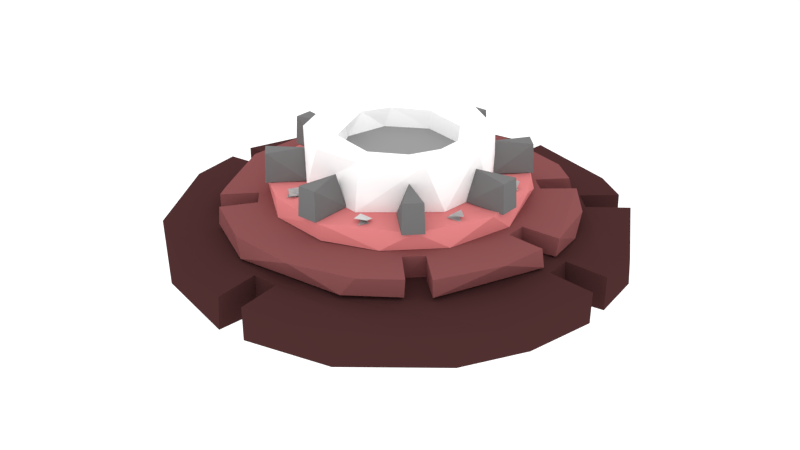# Source: enemy1.blend  (saved by Blender 2.80.75; exported with 4.5.12 LTS)
import bpy
from mathutils import Matrix  # noqa: F401  (used for matrix-valued properties, if any)

bpy.ops.wm.read_factory_settings(use_empty=True)
scene = bpy.context.scene
scene.name = 'Scene'

# ---- collections
col_collection_1_001 = bpy.data.collections.new('Collection 1.001'); scene.collection.children.link(col_collection_1_001)

# ---- images (referenced by path relative to the original .blend; pixels are not part of the script)
import os
ASSET_DIR = os.environ.get("B2B_ASSET_DIR", "")  # directory of the original .blend (textures are referenced by path, not embedded)
HERE = os.path.dirname(os.path.abspath(__file__))  # packed textures are extracted next to this script under _unpacked/

def load_image(name, relpath, width, height, colorspace="sRGB"):
    """Load a texture the original file referenced (path relative to the .blend, or extracted next to this script)."""
    p = next((c for c in (os.path.join(HERE, relpath), os.path.join(ASSET_DIR, relpath)) if relpath and os.path.exists(c)), "")
    if p:
        img = bpy.data.images.load(p, check_existing=True)
        img.name = name
    else:  # same state as the original file: an image datablock whose file is absent (Cycles renders it pink)
        img = bpy.data.images.new(name, width, height)
        img.source = "FILE"
        img.filepath = "//" + (relpath or name)
    img.colorspace_settings.name = colorspace
    return img
img_untitled = load_image('Untitled', 'enamy1.png', 1024, 1024, 'sRGB')

# ---- materials (node trees are filled in below, after node groups)
mat_basebase = bpy.data.materials.new('BaseBase')
mat_basebase.alpha_threshold = 0.0
mat_basebase.roughness = 0.5
mat_base = bpy.data.materials.new('Base')
mat_base.alpha_threshold = 0.0
mat_base.roughness = 0.5
mat_material_005 = bpy.data.materials.new('Material.005')
mat_material_005.alpha_threshold = 0.0
mat_material_005.roughness = 0.5
mat_core_001 = bpy.data.materials.new('Core.001')
mat_core_001.alpha_threshold = 0.0
mat_core_001.roughness = 0.5
mat_material_004 = bpy.data.materials.new('Material.004')
mat_material_004.alpha_threshold = 0.0
mat_material_004.roughness = 0.5
mat_bolt_001 = bpy.data.materials.new('Bolt.001')
mat_bolt_001.alpha_threshold = 0.0
mat_bolt_001.roughness = 0.5
mat_material_006 = bpy.data.materials.new('Material.006')
mat_material_006.alpha_threshold = 0.0
mat_material_006.roughness = 0.5

# ---- material node trees
mat_basebase.use_nodes = True; mat_basebase.node_tree.nodes.clear()
_N = mat_basebase.node_tree.nodes; _L = mat_basebase.node_tree.links
n0 = _N.new('ShaderNodeOutputMaterial'); n0.name = 'Material Output'; n0.location = (300, 300)
n1 = _N.new('ShaderNodeBsdfDiffuse'); n1.name = 'Diffuse BSDF'; n1.location = (10, 300)
n1.inputs[0].default_value = (0.06487, 0.02332, 0.0237, 1.0)
n2 = _N.new('ShaderNodeTexImage'); n2.name = 'Image Texture'; n2.location = (647, 279)
n2.image = img_untitled
_L.new(n1.outputs[0], n0.inputs[0])
n0.is_active_output = True
mat_base.use_nodes = True; mat_base.node_tree.nodes.clear()
_N = mat_base.node_tree.nodes; _L = mat_base.node_tree.links
n0 = _N.new('ShaderNodeOutputMaterial'); n0.name = 'Material Output'; n0.location = (300, 300)
n1 = _N.new('ShaderNodeBsdfDiffuse'); n1.name = 'Diffuse BSDF'; n1.location = (10, 300)
n1.inputs[0].default_value = (0.2282, 0.07403, 0.07539, 1.0)
n2 = _N.new('ShaderNodeTexImage'); n2.name = 'Image Texture'; n2.location = (647, 279)
n2.image = img_untitled
_L.new(n1.outputs[0], n0.inputs[0])
n0.is_active_output = True
mat_material_005.use_nodes = True; mat_material_005.node_tree.nodes.clear()
_N = mat_material_005.node_tree.nodes; _L = mat_material_005.node_tree.links
n0 = _N.new('ShaderNodeOutputMaterial'); n0.name = 'Material Output'; n0.location = (300, 300)
n1 = _N.new('ShaderNodeBsdfDiffuse'); n1.name = 'Diffuse BSDF'; n1.location = (10, 300)
n1.inputs[0].default_value = (1.0, 1.0, 1.0, 1.0)
n2 = _N.new('ShaderNodeTexImage'); n2.name = 'Image Texture'; n2.location = (647, 279)
n2.image = img_untitled
_L.new(n1.outputs[0], n0.inputs[0])
n0.is_active_output = True
mat_core_001.use_nodes = True; mat_core_001.node_tree.nodes.clear()
_N = mat_core_001.node_tree.nodes; _L = mat_core_001.node_tree.links
n0 = _N.new('ShaderNodeOutputMaterial'); n0.name = 'Material Output'; n0.location = (300, 300)
n1 = _N.new('ShaderNodeBsdfDiffuse'); n1.name = 'Diffuse BSDF'; n1.location = (-29, 297)
n1.inputs[0].default_value = (0.2872, 0.2872, 0.2872, 1.0)
n2 = _N.new('ShaderNodeTexImage'); n2.name = 'Image Texture'; n2.location = (647, 279)
n2.image = img_untitled
_L.new(n1.outputs[0], n0.inputs[0])
n0.is_active_output = True
mat_material_004.use_nodes = True; mat_material_004.node_tree.nodes.clear()
_N = mat_material_004.node_tree.nodes; _L = mat_material_004.node_tree.links
n0 = _N.new('ShaderNodeOutputMaterial'); n0.name = 'Material Output'; n0.location = (300, 300)
n1 = _N.new('ShaderNodeBsdfDiffuse'); n1.name = 'Diffuse BSDF'; n1.location = (10, 300)
n1.inputs[0].default_value = (0.7107, 0.2174, 0.2217, 1.0)
n2 = _N.new('ShaderNodeTexImage'); n2.name = 'Image Texture'; n2.location = (647, 279)
n2.image = img_untitled
_L.new(n1.outputs[0], n0.inputs[0])
n0.is_active_output = True
mat_bolt_001.use_nodes = True; mat_bolt_001.node_tree.nodes.clear()
_N = mat_bolt_001.node_tree.nodes; _L = mat_bolt_001.node_tree.links
n0 = _N.new('ShaderNodeOutputMaterial'); n0.name = 'Material Output'; n0.location = (300, 300)
n1 = _N.new('ShaderNodeBsdfDiffuse'); n1.name = 'Diffuse BSDF'; n1.location = (10, 300)
n1.inputs[0].default_value = (0.6504, 0.6504, 0.6504, 1.0)
n2 = _N.new('ShaderNodeTexImage'); n2.name = 'Image Texture'; n2.location = (647, 279)
n2.image = img_untitled
_L.new(n1.outputs[0], n0.inputs[0])
n0.is_active_output = True
mat_material_006.use_nodes = True; mat_material_006.node_tree.nodes.clear()
_N = mat_material_006.node_tree.nodes; _L = mat_material_006.node_tree.links
n0 = _N.new('ShaderNodeOutputMaterial'); n0.name = 'Material Output'; n0.location = (300, 300)
n1 = _N.new('ShaderNodeBsdfDiffuse'); n1.name = 'Diffuse BSDF'; n1.location = (57, 313)
n1.inputs[0].default_value = (0.1712, 0.1712, 0.1712, 1.0)
n2 = _N.new('ShaderNodeTexImage'); n2.name = 'Image Texture'; n2.location = (647, 279)
n2.image = img_untitled
_L.new(n1.outputs[0], n0.inputs[0])
n0.is_active_output = True

# ---- world
world_world = bpy.data.worlds.new('World'); scene.world = world_world
world_world.use_nodes = True; world_world.node_tree.nodes.clear()
_N = world_world.node_tree.nodes; _L = world_world.node_tree.links
n0 = _N.new('ShaderNodeOutputWorld'); n0.name = 'World Output'; n0.location = (300, 300)
n1 = _N.new('ShaderNodeBackground'); n1.name = 'Background'; n1.location = (10, 300)
n1.inputs[0].default_value = (0.05088, 0.05088, 0.05088, 1.0)
n1.inputs[1].default_value = 25.0
_L.new(n1.outputs[0], n0.inputs[0])
n0.is_active_output = True
world_world.color = (0.05088, 0.05088, 0.05088)
world_world.use_sun_shadow = False
world_world.sun_shadow_jitter_overblur = 0.0
world_world.cycles.sampling_method = 'MANUAL'

# ---- meshes
me_cylinder_009 = bpy.data.meshes.new('Cylinder.009')
me_cylinder_009.from_pydata([(0.0329, 0.5008, 0.02386), (0.2429, 0.442, 0.01689), (0.3771, 0.3327, 0.02439), (0.4862, 0.1378, 0.01739), (0.5024, -0.03271, 0.02316), (0.3188, -0.3887, 0.02421), (0.4433, -0.2422, 0.01689), (0.1397, -0.4814, 0.02219), (-0.1497, -0.479, 0.02204), (-0.3578, -0.3586, 0.02288), (-0.4799, -0.1508, 0.02451), (-0.5024, 0.03271, 0.02316), (-0.3188, 0.3887, 0.02421), (-0.4433, 0.2422, 0.01689), (-0.1397, 0.4814, 0.02219), (0.03193, 0.4981, -0.05021), (0.2304, 0.4485, -0.04341), (0.3267, 0.3728, -0.04932), (0.3745, 0.331, -0.05087), (0.4859, 0.1444, -0.04256), (0.5007, -0.03134, -0.04625), (0.4661, -0.1823, -0.04825), (0.3932, -0.312, -0.04905), (0.2201, -0.4556, -0.04716), (0.03161, -0.4947, -0.04884), (-0.03191, -0.4988, -0.0498), (-0.2304, -0.4485, -0.04341), (-0.3884, -0.3215, -0.04863), (-0.4783, -0.1539, -0.04765), (-0.4661, 0.1823, -0.04825), (-0.3932, 0.312, -0.04905), (-0.22, 0.4558, -0.0471), (-0.03219, 0.4944, -0.04921), (0.4033, -0.02929, 0.02884), (0.4026, -0.02967, -0.05535), (0.4026, 0.02922, 0.02882), (0.4035, 0.02953, -0.05533), (0.4947, 0.03209, 0.02486), (0.4948, 0.03146, -0.04927), (0.02924, 0.4015, 0.0288), (0.02976, 0.4022, -0.05535), (-0.02934, 0.4021, 0.02883), (-0.02976, 0.4014, -0.05535), (-0.03072, 0.4938, 0.02239), (-0.4033, 0.02926, 0.02883), (-0.4025, 0.02973, -0.05536), (-0.5007, 0.03134, -0.04625), (-0.4025, -0.02926, 0.02883), (-0.4033, -0.02976, -0.05537), (-0.4943, -0.0322, 0.02502), (-0.4962, -0.0297, -0.04755), (-0.03061, -0.4946, 0.02228), (-0.02935, -0.4014, 0.02883), (-0.0297, -0.4022, -0.05534), (0.02925, -0.4023, 0.02881), (0.0299, -0.4012, -0.05538), (0.03069, -0.4938, 0.0224), (0.3045, 0.2643, 0.02882), (0.3053, 0.2645, -0.05535), (0.2637, 0.306, 0.02877), (0.2628, 0.3058, -0.05532), (0.3253, 0.3725, 0.0249), (0.01343, 0.2783, -0.1236), (0.03719, 0.2769, -0.05333), (0.1708, 0.2151, -0.1236), (0.1782, 0.2089, -0.05334), (0.2534, 0.1121, -0.1236), (0.2587, 0.0994, -0.05334), (0.2732, -0.04717, -0.1236), (0.2705, -0.06066, -0.05334), (0.2009, -0.1905, -0.1236), (0.02499, -0.2792, -0.1235), (0.1711, -0.2216, -0.05313), (-0.006896, -0.2763, -0.05334), (-0.1726, -0.2171, -0.1235), (-0.1339, -0.2396, -0.05334), (-0.2772, -0.03837, -0.1236), (-0.2516, -0.1229, -0.05333), (-0.2733, 0.03167, -0.05334), (-0.2343, 0.1478, -0.1236), (-0.2266, 0.1592, -0.05334), (-0.1339, 0.2396, -0.1236), (-0.1254, 0.2441, -0.05334), (-0.0307, 0.1782, -0.1819), (0.09635, 0.1461, -0.1781), (0.1707, 0.04819, -0.1797), (0.1632, -0.06933, -0.1814), (0.09217, -0.1502, -0.1802), (-0.02184, -0.1789, -0.1855), (-0.1132, -0.1348, -0.1822), (-0.176, -0.0376, -0.1806), (-0.1427, 0.1042, -0.1766), (0.07314, 0.1847, -0.2422), (0.1641, 0.1184, -0.2436), (0.1997, 0.02604, -0.241), (0.1614, -0.121, -0.2443), (0.08095, -0.1811, -0.2425), (0.06874, -0.2305, -0.1977), (-0.1094, -0.2173, -0.1935), (-0.07683, -0.1868, -0.2431), (-0.1904, -0.06452, -0.2408), (-0.2197, -0.09726, -0.1963), (-0.2361, 0.04892, -0.1949), (-0.1855, 0.07281, -0.2422), (-0.1446, 0.1412, -0.2442), (-0.045, 0.1925, -0.2417), (0.2332, 0.1502, -0.1256), (0.2785, 0.03034, -0.1282), (0.2666, -0.08035, -0.13), (0.1935, -0.1983, -0.1254), (0.04334, -0.2734, -0.1256), (-0.1108, -0.2529, -0.1255), (0.1295, 0.2416, -0.1255), (-0.02964, 0.2778, -0.1257), (-0.2114, 0.1825, -0.1257), (-0.2775, 0.006022, -0.1254), (-0.2338, -0.1476, -0.1255), (0.09924, -0.08789, -0.1255), (-0.02283, -0.1296, -0.1254), (-0.1294, 0.03057, -0.1248), (-0.1083, -0.07231, -0.1261), (0.1251, 0.03531, -0.1254), (0.07152, 0.1068, -0.1255), (-0.02638, 0.1285, -0.1254), (0.006014, 0.3886, 0.07227), (0.1863, 0.3376, 0.07095), (0.2873, 0.2495, 0.07364), (0.3457, 0.1797, 0.06345), (0.3652, -0.1277, 0.07279), (0.1772, -0.3426, 0.07081), (0.04192, -0.3827, 0.0717), (-0.1161, -0.3673, 0.07089), (-0.2406, -0.2992, 0.07043), (-0.3752, -0.06877, 0.0758), (-0.3451, -0.1889, 0.04486), (-0.3784, 0.0967, 0.0688), (-0.3003, 0.2399, 0.06995), (-0.173, 0.346, 0.07244), (0.1107, 0.3711, 0.03335), (0.2907, 0.2516, 0.03379), (0.3695, 0.1169, 0.03323), (0.388, -0.02719, 0.03403), (-0.09145, -0.3805, 0.03385), (-0.2385, -0.3046, 0.03394), (-0.3834, -0.05457, 0.03182), (-0.3718, 0.112, 0.03398), (-0.1887, 0.3383, 0.03411), (-0.04471, 0.3843, 0.03322), (0.1545, -0.3591, 0.03431), (0.381, -0.02574, 0.07243), (0.3011, -0.02317, 0.07508), (0.3002, -0.02277, 0.02862), (0.3855, 0.02674, 0.07473), (0.3815, 0.02495, 0.03387), (0.3003, 0.02314, 0.07507), (0.3012, 0.02265, 0.02865), (0.2293, 0.1961, 0.07506), (0.2285, 0.1957, 0.02864), (0.2487, 0.2817, 0.07497), (0.2544, 0.2918, 0.03456), (0.1958, 0.2281, 0.07509), (0.1968, 0.2284, 0.02864), (0.2498, -0.2868, 0.03258), (0.2517, -0.286, 0.07061), (0.1957, -0.228, 0.0751), (0.1967, -0.2284, 0.02862), (0.2909, -0.2538, 0.0697), (0.2928, -0.2548, 0.03303), (0.2293, -0.1961, 0.07506), (0.2285, -0.1957, 0.02864), (-0.2794, -0.2614, 0.07337), (-0.273, -0.2661, 0.03382), (-0.2196, -0.2046, 0.07513), (-0.2154, -0.2107, 0.02859), (-0.187, -0.2387, 0.07508), (-0.1821, -0.2426, 0.02862), (-0.2621, 0.2786, 0.07337), (-0.2669, 0.2723, 0.03382), (-0.2052, 0.219, 0.07513), (-0.2113, 0.2148, 0.02859), (-0.2394, 0.1864, 0.07508), (-0.2433, 0.1816, 0.02862), (-0.3044, 0.237, 0.03397), (0.143, 0.1464, 0.1135), (0.1991, 0.04255, 0.1135), (0.1881, -0.0858, 0.1135), (0.05277, -0.2006, 0.1135), (-0.1025, -0.1765, 0.1135), (-0.1916, -0.07678, 0.1135), (-0.1855, 0.09774, 0.1136), (-0.01567, 0.2073, 0.1135), (-0.02117, 0.1261, 0.1701), (0.07601, 0.1038, 0.1701), (0.1285, 0.02072, 0.1701), (0.1059, -0.07446, 0.1701), (0.02117, -0.1261, 0.1701), (-0.07601, -0.1038, 0.1701), (-0.1285, -0.02072, 0.1701), (-0.1059, 0.07445, 0.1701), (0.07952, 0.1041, 0.2096), (0.0465, 0.1982, 0.2187), (0.1255, 0.03819, 0.21), (0.1581, 0.1207, 0.2216), (0.1296, -0.02627, 0.213), (0.09804, -0.08856, 0.2129), (0.2015, 0.004936, 0.2196), (0.1641, -0.121, 0.2186), (0.02236, -0.1285, 0.2118), (0.05696, -0.1923, 0.2193), (-0.08156, -0.1046, 0.2123), (-0.1577, -0.126, 0.2196), (-0.1255, -0.03819, 0.21), (-0.1297, 0.02627, 0.2132), (-0.09797, 0.0884, 0.2126), (-0.02211, 0.1288, 0.2122), (-0.0756, 0.1859, 0.2196), (-0.0543, -0.1944, 0.2183), (-0.2013, -0.01967, 0.2177), (-0.1698, 0.1109, 0.2193), (-0.1043, -0.2619, 0.07565), (-0.2328, -0.1625, 0.07536), (-0.281, -0.01768, 0.07565), (-0.2489, 0.141, 0.0759), (-0.1029, 0.2648, 0.07567), (0.05103, 0.2771, 0.07565), (0.22, 0.1858, 0.07583), (0.2826, 0.004164, 0.07565), (0.2456, -0.1418, 0.07565), (0.1481, -0.2388, 0.07565), (0.03185, -0.28, 0.07565), (-0.1186, -0.2514, 0.1131), (-0.2081, -0.1908, 0.1115), (-0.2727, -0.06223, 0.1114), (-0.2746, 0.04999, 0.1131), (-0.2302, 0.1612, 0.11), (-0.1264, 0.2502, 0.1138), (0.07498, 0.2738, 0.1101), (0.2083, 0.1864, 0.1123), (0.2627, 0.09648, 0.1121), (0.2769, -0.04611, 0.1161), (0.2005, -0.1945, 0.1138), (0.03373, -0.2809, 0.1123), (-0.2042, 0.1044, 0.1144), (-0.2367, 0.07336, 0.1144), (-0.2379, 0.1048, 0.1138), (-0.07193, 0.212, 0.1146), (-0.1072, 0.2085, 0.1147), (-0.09464, 0.2417, 0.1143), (0.1124, 0.2154, 0.114), (0.08333, 0.2035, 0.1143), (0.07736, 0.2379, 0.1142), (0.2443, 0.08933, 0.1144), (0.2266, 0.07097, 0.1138), (0.2124, 0.1092, 0.1142), (0.205, -0.1038, 0.1144), (0.2135, -0.07293, 0.1145), (0.2407, -0.1029, 0.1144), (0.07641, -0.2075, 0.1139), (0.1092, -0.2124, 0.1132), (0.09548, -0.2403, 0.1142), (-0.1122, -0.2193, 0.1132), (-0.07606, -0.2129, 0.1143), (-0.09903, -0.24, 0.1138), (-0.243, -0.08521, 0.1142), (-0.2146, -0.1138, 0.1145), (-0.2095, -0.07508, 0.1142), (-0.2249, 0.1102, 0.1244), (-0.2033, 0.0901, 0.1227), (-0.2307, 0.07684, 0.1218), (-0.1094, 0.2297, 0.125), (-0.08098, 0.236, 0.1227), (-0.07485, 0.2094, 0.1215), (-0.1028, 0.2068, 0.1185), (0.08127, 0.2356, 0.124), (0.11, 0.224, 0.1237), (0.08563, 0.205, 0.1243), (0.2403, 0.08769, 0.1154), (0.235, 0.1056, 0.1266), (0.2111, 0.07498, 0.1206), (0.2077, 0.1026, 0.1242), (0.2411, -0.09398, 0.1227), (0.2137, -0.1072, 0.1218), (0.2196, -0.07388, 0.1244), (0.08099, -0.236, 0.1227), (0.1028, -0.2068, 0.1185), (0.1094, -0.2297, 0.125), (0.07485, -0.2094, 0.1215), (-0.1104, -0.2242, 0.1242), (-0.0765, -0.2113, 0.1154), (-0.0885, -0.2413, 0.1206), (-0.09155, -0.2018, 0.1268), (-0.2349, -0.1078, 0.1222), (-0.2373, -0.08068, 0.1185), (-0.2108, -0.07438, 0.1228), (-0.207, -0.1033, 0.1203), (-0.1203, -0.1554, 0.1151), (-0.1554, -0.1203, 0.1151), (-0.1843, -0.217, 0.1131), (-0.2171, -0.1846, 0.1131), (-0.1402, -0.1401, 0.1807), (-0.1844, -0.2137, 0.1781), (-0.2136, -0.184, 0.1781), (-0.1952, -0.02482, 0.1151), (-0.1952, 0.02482, 0.1151), (-0.2842, -0.02313, 0.1131), (-0.2845, 0.02296, 0.1131), (-0.1985, 6.073e-05, 0.1807), (-0.2819, -0.02074, 0.1781), (-0.2816, 0.02089, 0.1781), (-0.1558, 0.1203, 0.1151), (-0.1207, 0.1554, 0.1151), (-0.2176, 0.1843, 0.1131), (-0.1852, 0.2171, 0.1131), (-0.1405, 0.1402, 0.1807), (-0.2143, 0.1844, 0.1781), (-0.1846, 0.2136, 0.1781), (-0.02514, 0.195, 0.1151), (0.02457, 0.1949, 0.1151), (-0.02357, 0.2838, 0.1131), (0.02257, 0.284, 0.1131), (-0.0002361, 0.1982, 0.1807), (-0.02116, 0.2816, 0.1781), (0.0205, 0.2812, 0.1781), (0.1203, 0.1554, 0.1151), (0.1554, 0.1203, 0.1151), (0.1843, 0.217, 0.1131), (0.2171, 0.1846, 0.1131), (0.1402, 0.1401, 0.1807), (0.1844, 0.2137, 0.1781), (0.2136, 0.184, 0.1781), (0.1952, 0.02482, 0.1151), (0.1952, -0.02481, 0.1151), (0.2842, 0.02313, 0.1131), (0.2845, -0.02295, 0.1131), (0.1985, -5.989e-05, 0.1807), (0.2819, 0.02074, 0.1781), (0.2816, -0.02089, 0.1781), (0.1558, -0.1203, 0.1151), (0.1207, -0.1554, 0.1151), (0.2176, -0.1843, 0.1131), (0.1852, -0.2171, 0.1131), (0.1405, -0.1402, 0.1807), (0.2143, -0.1844, 0.1781), (0.1846, -0.2136, 0.1781), (0.02514, -0.195, 0.1151), (-0.02457, -0.1949, 0.1151), (0.02357, -0.2838, 0.1131), (-0.02257, -0.284, 0.1131), (0.0002369, -0.1982, 0.1807), (0.02116, -0.2816, 0.1781), (-0.0205, -0.2812, 0.1781)], [], [(6, 22, 21), (13, 30, 29), (241, 230, 219, 229), (27, 28, 50, 48, 45, 46, 29, 30, 31, 32, 42, 40, 15, 16, 17, 60, 58, 18, 19, 38, 36, 34, 20, 21, 22, 23, 24, 55, 53, 25, 26), (92, 83, 105), (95, 86, 94), (96, 87, 95), (99, 88, 96), (36, 35, 33, 34), (83, 91, 104, 105), (208, 216, 187, 186), (103, 90, 100), (104, 91, 103), (133, 135, 144, 134), (235, 236, 224, 223), (97, 99, 96), (110, 111, 98, 99, 97), (127, 140, 139), (135, 145, 144), (125, 159, 138), (127, 126, 152), (130, 142, 148), (134, 170, 133), (202, 205, 184, 183), (201, 193, 203), (212, 198, 213), (107, 108, 95, 94), (203, 194, 204), (211, 197, 212), (200, 183, 190), (41, 43, 14, 12, 13, 11, 44, 47, 49, 10, 9, 8, 51, 52, 54, 56, 7, 5, 6, 4, 33, 35, 37, 3, 2, 57, 59, 61, 1, 0, 39), (206, 208, 186, 185), (210, 188, 187), (101, 100, 99, 98, 116), (90, 103, 91, 119), (87, 117, 86, 95), (122, 123, 83, 92, 84), (232, 221, 220), (233, 222, 221), (236, 225, 224), (238, 226, 225), (239, 227, 226), (241, 229, 228), (230, 231, 220, 219), (6, 5, 22), (23, 5, 7), (8, 9, 26), (13, 12, 30), (31, 12, 14), (93, 92, 112, 106), (99, 89, 120, 118, 88), (121, 122, 84, 93, 85), (204, 194, 195, 207), (70, 72, 71), (72, 73, 71), (74, 75, 77), (76, 77, 78), (100, 101, 115, 102, 103), (92, 93, 84), (93, 94, 85), (94, 86, 85), (96, 88, 87), (120, 89, 90), (120, 90, 119), (97, 96, 95, 109, 110), (95, 108, 109), (114, 113, 105, 104), (111, 116, 98), (116, 115, 101), (112, 92, 105, 113), (115, 114, 102), (147, 124, 138), (127, 152, 140), (148, 129, 130), (130, 131, 142), (205, 206, 185, 184), (124, 125, 138), (171, 134, 144), (141, 149, 128), (125, 158, 159), (126, 127, 139), (212, 197, 198), (203, 193, 194), (200, 202, 183), (215, 200, 190), (216, 210, 187), (188, 217, 189), (210, 217, 188), (217, 218, 189), (213, 198, 191, 214), (199, 202, 214), (199, 201, 203, 204, 207, 209, 210, 216, 208, 206, 205, 202), (215, 218, 217, 210, 209, 212, 213, 214, 202, 200), (212, 209, 211), (231, 232, 220), (232, 233, 221), (233, 234, 222), (236, 237, 225), (237, 238, 225), (238, 239, 226), (239, 240, 227), (240, 241, 228), (231, 230, 241, 240, 239, 238, 237, 236, 235, 234, 233, 232), (247, 246, 245), (249, 250, 248), (254, 255, 256), (258, 259, 257), (262, 260, 261), (264, 263, 265), (274, 275, 273), (280, 282, 281), (292, 293, 294, 291), (299, 301, 300), (306, 308, 307), (313, 315, 314), (320, 322, 321), (327, 329, 328), (334, 336, 335), (341, 343, 342), (348, 350, 349), (168, 169, 167, 166), (209, 196, 197, 211), (2, 3, 19, 18), (4, 6, 21, 20), (253, 251, 252), (276, 279, 277), (10, 28, 27, 9), (23, 22, 5), (27, 26, 9), (11, 13, 29, 46), (0, 1, 16, 15), (31, 30, 12), (39, 40, 42, 41), (57, 2, 18, 58), (54, 52, 53, 55), (44, 11, 46, 45), (33, 4, 20, 34), (39, 0, 15, 40), (52, 51, 25, 53), (37, 38, 19, 3), (35, 36, 38, 37), (14, 43, 32, 31), (41, 42, 32, 43), (47, 48, 50, 49), (47, 44, 45, 48), (10, 49, 50, 28), (7, 56, 24, 23), (54, 55, 24, 56), (59, 60, 17, 61), (1, 61, 17, 16), (59, 57, 58, 60), (63, 65, 64, 62), (65, 67, 66, 64), (67, 69, 68, 66), (69, 72, 70, 68), (75, 74, 71, 73), (78, 80, 79, 76), (76, 74, 77), (80, 82, 81, 79), (78, 77, 75, 73, 72, 69, 67, 65, 63, 82, 80), (82, 63, 62, 81), (74, 76, 79, 81, 62, 64, 66, 68, 70, 71), (86, 117, 121, 85), (87, 88, 118, 117), (100, 90, 89, 99), (93, 106, 107, 94), (123, 119, 91, 83), (25, 51, 8, 26), (116, 111, 110, 109, 108, 107, 121, 117, 118, 120, 119, 115), (128, 166, 167, 141), (122, 121, 107, 106, 112, 113, 114, 115, 119, 123), (132, 143, 142, 131), (135, 136, 182, 145), (137, 124, 147, 146), (155, 154, 150, 151), (163, 162, 165, 164), (126, 139, 157, 156), (170, 171, 173, 172), (149, 141, 151, 150), (135, 133, 170, 172, 174, 132, 131, 130, 129, 163, 164, 168, 166, 128, 149, 150, 154, 152, 126, 156, 160, 158, 125, 124, 137, 176, 178, 180, 136), (154, 155, 153, 152), (153, 140, 152), (157, 139, 140, 153, 155, 151, 141, 167, 169, 165, 162, 148, 142, 143, 175, 173, 171, 144, 145, 182, 181, 179, 177, 146, 147, 138, 159, 161), (160, 161, 159, 158), (161, 160, 156, 157), (168, 164, 165, 169), (163, 129, 148, 162), (174, 175, 143, 132), (174, 172, 173, 175), (176, 177, 179, 178), (180, 181, 182, 136), (134, 171, 170), (180, 178, 179, 181), (176, 137, 146, 177), (183, 184, 185, 186, 187, 188, 189, 190), (195, 196, 209, 207), (199, 192, 193, 201), (191, 192, 199, 214), (191, 198, 197, 196, 195, 194, 193, 192), (215, 190, 189, 218), (235, 223, 222, 234), (228, 229, 219, 220, 221, 222, 223, 224, 225, 226, 227), (228, 227, 240), (269, 272, 271, 270), (242, 244, 243), (242, 243, 244), (245, 246, 247), (249, 248, 250), (253, 252, 251), (254, 256, 255), (257, 259, 258), (261, 260, 262), (264, 265, 263), (267, 266, 268), (268, 266, 267), (270, 271, 272, 269), (279, 278, 276, 277), (274, 273, 275), (285, 284, 286, 283), (278, 279, 276), (281, 282, 280), (283, 286, 284, 285), (287, 289, 288, 290), (291, 294, 293, 292), (288, 287, 290), (289, 287, 288), (301, 299, 296, 298), (295, 299, 300, 297), (300, 301, 298, 297), (295, 296, 299), (296, 295, 297, 298), (308, 306, 303, 305), (302, 306, 307, 304), (307, 308, 305, 304), (302, 303, 306), (303, 302, 304, 305), (315, 313, 310, 312), (309, 313, 314, 311), (314, 315, 312, 311), (309, 310, 313), (312, 310, 309, 311), (322, 320, 317, 319), (316, 320, 321, 318), (321, 322, 319, 318), (316, 317, 320), (319, 317, 316, 318), (329, 327, 324, 326), (323, 327, 328, 325), (328, 329, 326, 325), (323, 324, 327), (324, 323, 325, 326), (336, 334, 331, 333), (330, 334, 335, 332), (335, 336, 333, 332), (330, 331, 334), (331, 330, 332, 333), (343, 341, 338, 340), (337, 341, 342, 339), (342, 343, 340, 339), (337, 338, 341), (340, 338, 337, 339), (350, 348, 345, 347), (344, 348, 349, 346), (349, 350, 347, 346), (344, 345, 348), (347, 345, 344, 346), (104, 103, 102, 114)])
me_cylinder_009.polygons.foreach_set('material_index', [0, 0, 4, 0, 0, 0, 0, 0, 0, 0, 2, 0, 0, 1, 4, 0, 0, 1, 1, 1, 1, 1, 1, 2, 2, 2, 0, 2, 2, 2, 0, 2, 2, 0, 0, 0, 0, 4, 4, 4, 4, 4, 4, 4, 0, 0, 0, 0, 0, 0, 0, 0, 2, 0, 0, 0, 0, 0, 0, 0, 0, 0, 0, 0, 0, 0, 0, 0, 0, 0, 0, 1, 1, 1, 1, 2, 1, 1, 1, 1, 1, 2, 2, 2, 2, 2, 2, 2, 2, 2, 2, 2, 2, 2, 4, 4, 4, 4, 4, 4, 4, 4, 4, 5, 5, 5, 5, 5, 5, 5, 5, 5, 6, 6, 6, 6, 6, 6, 6, 6, 1, 2, 0, 0, 5, 5, 0, 0, 0, 0, 0, 0, 0, 0, 0, 0, 0, 0, 0, 0, 0, 0, 0, 0, 0, 0, 0, 0, 0, 0, 0, 0, 0, 0, 0, 0, 0, 0, 0, 0, 0, 0, 0, 0, 0, 0, 0, 0, 0, 1, 0, 1, 1, 1, 1, 1, 1, 1, 1, 1, 1, 1, 1, 1, 1, 1, 1, 1, 1, 1, 1, 1, 1, 1, 2, 2, 2, 2, 3, 2, 4, 4, 4, 5, 5, 5, 5, 5, 5, 5, 5, 5, 5, 5, 5, 5, 5, 5, 5, 5, 5, 5, 5, 5, 5, 5, 6, 6, 6, 6, 6, 6, 6, 6, 6, 6, 6, 6, 6, 6, 6, 6, 6, 6, 6, 6, 6, 6, 6, 6, 6, 6, 6, 6, 6, 6, 6, 6, 6, 6, 6, 6, 6, 6, 6, 6, 0])
_uv = me_cylinder_009.uv_layers.new(name='UVMap')
_uv.uv.foreach_set('vector', [0.3467, 0.5705, 0.3722, 0.5371, 0.3726, 0.5934, 0.8991, 0.786, 0.9246, 0.7525, 0.9248, 0.8092, 0.9622, 0.372, 0.9617, 0.3211, 0.9764, 0.328, 0.9765, 0.3712, 0.03363, 0.077, 0.08884, 0.02709, 0.1343, 0.00858, 0.1431, 0.0439, 0.1658, 0.03858, 0.1571, 0.001091, 0.2178, 0.0, 0.2739, 0.0154, 0.345, 0.06752, 0.3774, 0.1351, 0.3423, 0.1449, 0.3482, 0.1674, 0.3849, 0.1591, 0.3849, 0.239, 0.3652, 0.2827, 0.3337, 0.2648, 0.322, 0.2848, 0.3538, 0.3048, 0.2935, 0.3645, 0.2514, 0.3787, 0.242, 0.3442, 0.2194, 0.3495, 0.2281, 0.3868, 0.1674, 0.3879, 0.1112, 0.3725, 0.04027, 0.3204, 0.007568, 0.2526, 0.04292, 0.2432, 0.03689, 0.2207, 0.0, 0.2289, 0.0003383, 0.1489, 0.2064, 0.9203, 0.2301, 0.9477, 0.2067, 0.9556, 0.8689, 0.8731, 0.8446, 0.8567, 0.8689, 0.8203, 0.8668, 0.9115, 0.8427, 0.8988, 0.8689, 0.8731, 0.2523, 0.9098, 0.275, 0.9233, 0.2527, 0.9526, 0.4502, 0.9217, 0.4832, 0.9223, 0.4834, 0.9387, 0.4505, 0.9387, 0.6475, 0.8381, 0.649, 0.8892, 0.6223, 0.8792, 0.6238, 0.8378, 0.2973, 0.6735, 0.2976, 0.6428, 0.3386, 0.6244, 0.3388, 0.6746, 0.6232, 0.9095, 0.6481, 0.9383, 0.6246, 0.9498, 0.6223, 0.8792, 0.649, 0.8892, 0.6232, 0.9095, 0.9696, 0.4325, 0.9721, 0.3867, 0.9868, 0.4262, 0.982, 0.4735, 0.953, 0.6498, 0.9553, 0.5904, 0.9686, 0.5957, 0.968, 0.6394, 0.9415, 0.586, 0.943, 0.5271, 0.9612, 0.586, 0.3431, 0.3879, 0.3434, 0.4369, 0.3167, 0.4461, 0.2971, 0.4452, 0.3148, 0.3924, 0.4307, 0.932, 0.4187, 0.9557, 0.4191, 0.897, 0.9823, 0.9459, 0.996, 0.9399, 0.9967, 0.9915, 0.9785, 0.03276, 0.993, 0.001296, 0.993, 0.06325, 0.4989, 0.6839, 0.4666, 0.6686, 0.5607, 0.6839, 0.9765, 0.2475, 0.9919, 0.212, 0.9909, 0.2843, 0.982, 0.4735, 0.9713, 0.5117, 0.9696, 0.4325, 0.2988, 0.8852, 0.3, 0.8416, 0.3414, 0.8525, 0.3411, 0.8965, 0.4175, 0.9153, 0.4019, 0.9097, 0.4187, 0.8966, 0.5795, 0.9546, 0.5625, 0.9345, 0.5792, 0.9285, 0.8952, 0.5361, 0.8957, 0.5016, 0.9415, 0.4623, 0.9402, 0.5143, 0.01678, 0.9582, 0.0, 0.9379, 0.01678, 0.9319, 0.4005, 0.9153, 0.3849, 0.9098, 0.4019, 0.8966, 0.3, 0.9376, 0.3411, 0.8965, 0.3414, 0.9577, 0.6447, 0.3361, 0.6618, 0.3676, 0.6221, 0.3842, 0.5432, 0.3867, 0.4726, 0.3605, 0.4123, 0.3004, 0.4455, 0.2804, 0.4346, 0.2602, 0.4027, 0.2767, 0.3849, 0.2335, 0.3869, 0.1393, 0.435, 0.05857, 0.4727, 0.03055, 0.4909, 0.06216, 0.5108, 0.05067, 0.4938, 0.01912, 0.5334, 0.002521, 0.6123, 0.0, 0.6829, 0.0261, 0.7432, 0.08633, 0.71, 0.1065, 0.7209, 0.1265, 0.753, 0.1099, 0.7703, 0.1475, 0.7703, 0.2349, 0.7324, 0.2254, 0.7264, 0.2474, 0.7602, 0.2583, 0.7454, 0.2976, 0.6848, 0.3579, 0.6646, 0.3247, 0.3432, 0.9045, 0.3435, 0.8554, 0.3849, 0.8522, 0.3843, 0.9212, 0.2971, 0.5951, 0.3388, 0.5723, 0.3386, 0.6244, 0.3155, 0.5097, 0.298, 0.5104, 0.2971, 0.4452, 0.3167, 0.4461, 0.3434, 0.5, 0.6481, 0.9383, 0.6232, 0.9095, 0.649, 0.8892, 0.6699, 0.9065, 0.8427, 0.8988, 0.8217, 0.8781, 0.8446, 0.8567, 0.8689, 0.8731, 0.2522, 0.8996, 0.2523, 0.9331, 0.2301, 0.9477, 0.2064, 0.9203, 0.2315, 0.9033, 0.9625, 0.2265, 0.9765, 0.212, 0.9765, 0.2649, 0.9536, 0.7468, 0.9679, 0.7135, 0.9686, 0.7681, 0.9838, 0.5982, 0.9699, 0.6628, 0.9703, 0.5904, 0.9835, 0.6992, 0.9686, 0.7296, 0.9699, 0.6628, 0.8689, 0.9525, 0.8843, 0.917, 0.885, 0.9683, 0.8707, 0.8205, 0.885, 0.8203, 0.8844, 0.8632, 0.9617, 0.3211, 0.9623, 0.2795, 0.9765, 0.2649, 0.9764, 0.328, 0.3467, 0.5705, 0.3434, 0.4955, 0.3722, 0.5371, 0.3713, 0.4498, 0.3434, 0.4955, 0.3445, 0.4209, 0.5942, 0.9032, 0.5941, 0.812, 0.6199, 0.8723, 0.8991, 0.786, 0.8957, 0.7109, 0.9246, 0.7525, 0.9236, 0.6654, 0.8957, 0.7109, 0.8966, 0.6372, 0.6223, 0.7817, 0.6228, 0.7381, 0.6689, 0.7385, 0.6689, 0.7925, 0.2523, 0.9098, 0.2765, 0.8856, 0.2988, 0.8703, 0.2988, 0.9099, 0.275, 0.9233, 0.2523, 0.8652, 0.2522, 0.8996, 0.2315, 0.9033, 0.2058, 0.8767, 0.231, 0.8558, 0.01678, 0.9319, 0.0, 0.9379, 0.0004167, 0.9008, 0.01676, 0.9005, 0.9691, 0.467, 0.9415, 0.4502, 0.9696, 0.3945, 0.9415, 0.4502, 0.9424, 0.3867, 0.9696, 0.3945, 0.3847, 0.7797, 0.3573, 0.7967, 0.3573, 0.732, 0.3849, 0.7018, 0.3573, 0.732, 0.3575, 0.6839, 0.9225, 0.5412, 0.9389, 0.5361, 0.9389, 0.583, 0.9164, 0.589, 0.8943, 0.587, 0.2064, 0.9203, 0.2058, 0.8767, 0.2315, 0.9033, 0.2058, 0.8767, 0.207, 0.8416, 0.231, 0.8558, 0.8689, 0.8203, 0.8446, 0.8567, 0.8446, 0.8206, 0.8668, 0.9115, 0.843, 0.9369, 0.8427, 0.8988, 0.2988, 0.8703, 0.2765, 0.8856, 0.2776, 0.8416, 0.7404, 0.9467, 0.7111, 0.9467, 0.7148, 0.9146, 0.9239, 0.4061, 0.9415, 0.4236, 0.9415, 0.4623, 0.8943, 0.4484, 0.8958, 0.3867, 0.9415, 0.4623, 0.8957, 0.5016, 0.8943, 0.4484, 0.8217, 0.8889, 0.8217, 0.964, 0.7758, 0.9355, 0.7748, 0.8946, 0.3434, 0.4369, 0.3434, 0.5, 0.3167, 0.4461, 0.3434, 0.5, 0.3432, 0.554, 0.3155, 0.5097, 0.6689, 0.7385, 0.6228, 0.7381, 0.6226, 0.7028, 0.6684, 0.6839, 0.8209, 0.8203, 0.8217, 0.8889, 0.7938, 0.8437, 0.993, 0.1106, 0.9777, 0.0973, 0.993, 0.06325, 0.4307, 0.932, 0.4347, 0.9847, 0.4187, 0.9557, 0.9909, 0.2843, 0.9767, 0.2953, 0.9765, 0.2475, 0.9674, 0.8941, 0.9674, 0.9427, 0.9528, 0.9323, 0.3431, 0.9502, 0.3432, 0.9045, 0.3843, 0.9212, 0.3849, 0.9605, 0.9777, 0.0973, 0.9785, 0.03276, 0.993, 0.06325, 0.1022, 0.678, 0.06317, 0.6641, 0.02588, 0.6243, 0.4502, 0.987, 0.4353, 0.9855, 0.4347, 0.9523, 0.9785, 0.03276, 0.9773, 0.0, 0.993, 0.001296, 0.4347, 0.8966, 0.4307, 0.932, 0.4191, 0.897, 0.5795, 0.9546, 0.5629, 0.9675, 0.5625, 0.9345, 0.01678, 0.9582, 0.0001135, 0.9715, 0.0, 0.9379, 0.3, 0.9376, 0.2988, 0.8852, 0.3411, 0.8965, 0.9199, 0.2474, 0.9209, 0.212, 0.9617, 0.2257, 0.2976, 0.6428, 0.2971, 0.5951, 0.3386, 0.6244, 0.9617, 0.3543, 0.9206, 0.3401, 0.9611, 0.3019, 0.2971, 0.5951, 0.298, 0.554, 0.3388, 0.5723, 0.9206, 0.3401, 0.9197, 0.2938, 0.9611, 0.3019, 0.5792, 0.9285, 0.5625, 0.9345, 0.563, 0.897, 0.5795, 0.8966, 0.2367, 0.7378, 0.2058, 0.7433, 0.2699, 0.7138, 0.2367, 0.7378, 0.2299, 0.7685, 0.2379, 0.7924, 0.2586, 0.8102, 0.292, 0.8135, 0.3261, 0.7895, 0.3569, 0.7859, 0.3295, 0.8259, 0.2889, 0.8416, 0.2395, 0.8317, 0.2072, 0.7916, 0.2058, 0.7433, 0.2809, 0.6852, 0.3261, 0.6984, 0.3569, 0.741, 0.3569, 0.7859, 0.3261, 0.7895, 0.3241, 0.735, 0.3034, 0.7172, 0.2699, 0.7138, 0.2058, 0.7433, 0.2348, 0.6988, 0.3799, 0.3879, 0.3799, 0.4424, 0.3728, 0.4122, 0.9623, 0.2795, 0.9625, 0.2265, 0.9765, 0.2649, 0.9549, 0.7789, 0.9536, 0.7468, 0.9686, 0.7681, 0.9536, 0.7468, 0.9545, 0.7028, 0.9679, 0.7135, 0.9838, 0.5982, 0.9841, 0.6594, 0.9699, 0.6628, 0.9841, 0.6594, 0.9835, 0.6992, 0.9699, 0.6628, 0.9835, 0.6992, 0.9841, 0.7418, 0.9686, 0.7296, 0.8689, 0.9525, 0.8694, 0.8899, 0.8843, 0.917, 0.8694, 0.8899, 0.8707, 0.8205, 0.8844, 0.8632, 0.8209, 0.6052, 0.858, 0.6253, 0.8957, 0.6729, 0.8957, 0.7463, 0.8579, 0.7995, 0.8058, 0.8203, 0.7647, 0.8175, 0.7103, 0.787, 0.6822, 0.7129, 0.6945, 0.6609, 0.7251, 0.6254, 0.7645, 0.6059, 0.3846, 0.4716, 0.3728, 0.4643, 0.3846, 0.457, 0.3848, 0.4716, 0.3848, 0.4853, 0.3728, 0.4743, 0.6815, 0.8048, 0.6689, 0.8048, 0.6774, 0.7914, 0.3848, 0.5145, 0.3732, 0.5108, 0.3848, 0.5015, 0.8518, 0.3821, 0.8426, 0.3792, 0.8518, 0.3682, 0.6814, 0.7762, 0.6689, 0.7665, 0.6814, 0.7609, 0.8518, 0.376, 0.8623, 0.37, 0.8623, 0.3821, 0.384, 0.639, 0.3732, 0.6348, 0.384, 0.6271, 0.3737, 0.6046, 0.3843, 0.6034, 0.3843, 0.6148, 0.3732, 0.6152, 0.9999, 0.624, 0.9841, 0.5945, 0.9999, 0.5904, 0.9999, 0.6911, 0.9841, 0.6615, 0.9999, 0.6575, 0.9999, 0.7247, 0.9841, 0.6952, 0.9999, 0.6911, 0.5716, 0.9675, 0.5795, 1.0, 0.5632, 1.0, 1.0, 0.624, 1.0, 0.6575, 0.9841, 0.6536, 0.7832, 0.964, 0.7911, 0.9966, 0.7748, 0.9966, 0.9965, 0.5271, 0.9965, 0.5605, 0.9806, 0.5568, 0.8069, 0.9976, 0.7911, 0.9681, 0.8069, 0.964, 0.4888, 0.9554, 0.5069, 0.9541, 0.5069, 0.9883, 0.4925, 0.9882, 0.4015, 0.9457, 0.385, 0.9471, 0.3849, 0.9098, 0.4005, 0.9153, 0.9528, 0.8938, 0.9559, 0.8102, 0.9793, 0.8121, 0.9823, 0.8941, 0.3456, 0.6457, 0.3467, 0.5705, 0.3726, 0.5934, 0.3728, 0.6455, 0.3802, 0.5145, 0.3832, 0.5289, 0.3732, 0.5289, 0.3807, 0.5798, 0.3732, 0.5917, 0.3734, 0.581, 0.5939, 0.7213, 0.6221, 0.7226, 0.6221, 0.7934, 0.5941, 0.812, 0.3713, 0.4498, 0.3722, 0.5371, 0.3434, 0.4955, 0.6221, 0.7934, 0.6199, 0.8723, 0.5941, 0.812, 0.8977, 0.8624, 0.8991, 0.786, 0.9248, 0.8092, 0.9249, 0.8622, 0.9248, 0.8624, 0.922, 0.9375, 0.8984, 0.932, 0.8958, 0.8627, 0.9236, 0.6654, 0.9246, 0.7525, 0.8957, 0.7109, 0.9773, 0.2096, 0.9774, 0.1767, 0.994, 0.1765, 0.994, 0.2094, 0.5069, 0.9354, 0.509, 0.8966, 0.5385, 0.898, 0.5399, 0.9354, 0.994, 0.1765, 0.9773, 0.1765, 0.9775, 0.1436, 0.994, 0.1436, 0.1795, 0.9334, 0.1506, 0.9314, 0.1514, 0.9043, 0.1795, 0.9005, 0.7111, 0.9475, 0.6822, 0.9457, 0.683, 0.9185, 0.7111, 0.9146, 0.04669, 0.9334, 0.01678, 0.9316, 0.01812, 0.9027, 0.04669, 0.9005, 0.7684, 0.9474, 0.7417, 0.9453, 0.7404, 0.9171, 0.7684, 0.9146, 0.9533, 0.7792, 0.9823, 0.7789, 0.9793, 0.8121, 0.9559, 0.8102, 0.4832, 0.9223, 0.4502, 0.9217, 0.4535, 0.8966, 0.4825, 0.8967, 0.8966, 0.6372, 0.8968, 0.6052, 0.9249, 0.6052, 0.9236, 0.6654, 0.6196, 0.9418, 0.6196, 0.9747, 0.5939, 0.9727, 0.5939, 0.9448, 0.4765, 0.9387, 0.4765, 0.9717, 0.4502, 0.969, 0.4514, 0.9406, 0.978, 0.1107, 0.9948, 0.1106, 0.9948, 0.1435, 0.9773, 0.1436, 0.5939, 0.7213, 0.5939, 0.6851, 0.6223, 0.6839, 0.6221, 0.7226, 0.3445, 0.4209, 0.3449, 0.3881, 0.3728, 0.3879, 0.3713, 0.4498, 0.09957, 0.9382, 0.09957, 0.9711, 0.07276, 0.9686, 0.07319, 0.9407, 0.3763, 0.6819, 0.3434, 0.6819, 0.3461, 0.6457, 0.3751, 0.6465, 0.922, 0.9375, 0.9248, 0.9795, 0.8957, 0.9796, 0.8984, 0.932, 0.1016, 0.9382, 0.1244, 0.9382, 0.1246, 0.9711, 0.1014, 0.9711, 0.9252, 0.9361, 0.9249, 0.878, 0.9524, 0.8817, 0.9528, 0.9432, 0.9249, 0.878, 0.9249, 0.8257, 0.9524, 0.8306, 0.9524, 0.8817, 0.9249, 0.8257, 0.9254, 0.7789, 0.9528, 0.7818, 0.9524, 0.8306, 0.942, 0.5225, 0.9415, 0.4502, 0.9691, 0.467, 0.9696, 0.5271, 0.3573, 0.7967, 0.3847, 0.7797, 0.3849, 0.8522, 0.3574, 0.8424, 0.9252, 0.7575, 0.9249, 0.7082, 0.9524, 0.7135, 0.953, 0.7789, 0.3849, 0.7018, 0.3847, 0.7797, 0.3573, 0.732, 0.9249, 0.7082, 0.925, 0.6571, 0.9525, 0.6606, 0.9524, 0.7135, 0.5237, 0.893, 0.4627, 0.8966, 0.4088, 0.8605, 0.3849, 0.8147, 0.3921, 0.7423, 0.4463, 0.6918, 0.5086, 0.6839, 0.5569, 0.7063, 0.5939, 0.7551, 0.5939, 0.8199, 0.5691, 0.8652, 0.925, 0.6571, 0.9256, 0.6052, 0.953, 0.6109, 0.9525, 0.6606, 0.9773, 0.1463, 0.9228, 0.2062, 0.8482, 0.212, 0.8021, 0.1854, 0.7703, 0.135, 0.7755, 0.0689, 0.8042, 0.02602, 0.8614, 0.0, 0.9235, 0.01017, 0.9773, 0.06534, 0.4834, 0.9086, 0.5069, 0.8966, 0.5069, 0.9458, 0.49, 0.9541, 0.5399, 0.9423, 0.5437, 0.8966, 0.5625, 0.9022, 0.5625, 0.9526, 0.2539, 0.8446, 0.2776, 0.8416, 0.2765, 0.8856, 0.2523, 0.9098, 0.6223, 0.7817, 0.6689, 0.7925, 0.6677, 0.8378, 0.6232, 0.8168, 0.6699, 0.851, 0.6699, 0.9065, 0.649, 0.8892, 0.6475, 0.8381, 0.6223, 0.9418, 0.5941, 0.941, 0.5942, 0.9032, 0.6199, 0.8723, 0.1132, 0.6852, 0.1717, 0.7098, 0.2058, 0.7601, 0.2058, 0.8257, 0.1774, 0.8719, 0.1407, 0.8954, 0.112, 0.8426, 0.1506, 0.812, 0.1439, 0.7621, 0.1088, 0.7422, 0.06911, 0.7529, 0.05177, 0.6968, 0.4347, 0.9523, 0.4359, 0.8966, 0.4502, 0.8969, 0.4502, 0.987, 0.07761, 0.8364, 0.112, 0.8426, 0.1407, 0.8954, 0.09073, 0.9005, 0.04057, 0.8803, 0.0, 0.831, 0.001545, 0.7507, 0.05177, 0.6968, 0.06911, 0.7529, 0.05285, 0.806, 0.9674, 0.9962, 0.9531, 0.9942, 0.9528, 0.9323, 0.9674, 0.9427, 0.9823, 0.9459, 0.9827, 0.8838, 0.9967, 0.886, 0.996, 0.9399, 0.9824, 0.838, 0.9826, 0.7789, 0.9978, 0.7933, 0.9975, 0.8442, 0.8504, 0.9608, 0.8685, 0.9609, 0.8689, 0.9738, 0.8507, 0.974, 0.3637, 0.9605, 0.3786, 0.9611, 0.3795, 0.9919, 0.3613, 0.9919, 0.3013, 0.9582, 0.317, 0.9577, 0.317, 0.9902, 0.2988, 0.9888, 0.3613, 0.9927, 0.3459, 0.9926, 0.3431, 0.9615, 0.3613, 0.9605, 0.5098, 0.9711, 0.525, 0.9702, 0.525, 0.9962, 0.5069, 0.9942, 0.4593, 0.4018, 0.5222, 0.3867, 0.6047, 0.4041, 0.589, 0.4323, 0.6051, 0.4413, 0.6228, 0.4151, 0.6609, 0.4555, 0.6822, 0.5138, 0.6803, 0.5689, 0.6661, 0.6026, 0.6386, 0.5871, 0.6298, 0.603, 0.6578, 0.6206, 0.6173, 0.6611, 0.5802, 0.6771, 0.5713, 0.6471, 0.5537, 0.6513, 0.5607, 0.6839, 0.4666, 0.6686, 0.4812, 0.6414, 0.4658, 0.6319, 0.4506, 0.6572, 0.4233, 0.6391, 0.3863, 0.5758, 0.3849, 0.5039, 0.4017, 0.4636, 0.4299, 0.4793, 0.4388, 0.4632, 0.4127, 0.4454, 0.8685, 0.9609, 0.8504, 0.9608, 0.8529, 0.9385, 0.8689, 0.9369, 0.4187, 0.984, 0.4187, 0.9557, 0.4347, 0.9847, 0.194, 0.4277, 0.2055, 0.3972, 0.2571, 0.4299, 0.2778, 0.4597, 0.2503, 0.4748, 0.2581, 0.4908, 0.2894, 0.4766, 0.2971, 0.5727, 0.2642, 0.5637, 0.259, 0.5808, 0.2879, 0.5916, 0.2677, 0.6338, 0.1859, 0.6852, 0.1211, 0.6852, 0.1297, 0.6536, 0.1124, 0.6484, 0.1022, 0.678, 0.02588, 0.6243, 0.0, 0.5643, 0.001042, 0.5089, 0.03228, 0.5172, 0.03748, 0.4999, 0.007765, 0.4899, 0.02314, 0.4529, 0.065, 0.4112, 0.1215, 0.3879, 0.1857, 0.3897, 0.1771, 0.4221, 0.224, 0.9891, 0.2058, 0.9891, 0.2074, 0.9556, 0.2234, 0.9597, 0.8064, 0.3682, 0.8066, 0.3863, 0.7885, 0.3863, 0.7886, 0.3682, 0.7885, 0.3863, 0.7703, 0.3863, 0.7705, 0.3682, 0.7883, 0.3682, 0.977, 0.3314, 0.9767, 0.2953, 0.9909, 0.2843, 0.9919, 0.3305, 0.224, 0.9569, 0.2422, 0.9556, 0.2422, 0.9885, 0.2278, 0.9883, 0.4503, 0.9901, 0.4502, 0.9717, 0.4685, 0.9744, 0.4685, 0.9925, 0.9947, 0.3636, 0.9792, 0.3636, 0.9765, 0.3324, 0.9947, 0.3314, 0.3352, 0.9899, 0.317, 0.9899, 0.3194, 0.9577, 0.3335, 0.9582, 0.982, 0.4735, 0.9868, 0.5146, 0.9713, 0.5117, 0.4685, 0.99, 0.4685, 0.9717, 0.4867, 0.9744, 0.4867, 0.9924, 0.9823, 0.8809, 0.9824, 0.838, 0.9975, 0.8442, 0.9978, 0.8838, 0.839, 0.212, 0.8842, 0.2215, 0.9197, 0.2573, 0.9197, 0.3266, 0.8732, 0.3668, 0.8209, 0.3682, 0.7703, 0.3223, 0.7806, 0.2439, 0.3855, 0.9805, 0.385, 0.9471, 0.4015, 0.9457, 0.4019, 0.9814, 0.4174, 0.9461, 0.402, 0.947, 0.4019, 0.9097, 0.4175, 0.9153, 0.4022, 0.9804, 0.402, 0.947, 0.4174, 0.9461, 0.4187, 0.9814, 0.6822, 0.8483, 0.7094, 0.8206, 0.7477, 0.8203, 0.7748, 0.8475, 0.7748, 0.8865, 0.7477, 0.9142, 0.7093, 0.9146, 0.6822, 0.8873, 0.9199, 0.2474, 0.9617, 0.2257, 0.9611, 0.3019, 0.9197, 0.2938, 0.953, 0.6498, 0.968, 0.6394, 0.9679, 0.7135, 0.9545, 0.7028, 0.8136, 0.6047, 0.7653, 0.6052, 0.7172, 0.5812, 0.6822, 0.5281, 0.6828, 0.4685, 0.715, 0.4139, 0.7848, 0.3867, 0.8434, 0.4017, 0.8943, 0.457, 0.8943, 0.5321, 0.862, 0.5813, 0.8844, 0.8632, 0.8843, 0.917, 0.8694, 0.8899, 0.873, 0.3815, 0.8636, 0.3809, 0.8623, 0.37, 0.873, 0.3701, 0.8315, 0.3682, 0.8315, 0.3814, 0.8192, 0.3808, 0.6815, 0.8179, 0.6692, 0.8054, 0.6815, 0.8048, 0.3846, 0.457, 0.3728, 0.4497, 0.3846, 0.4424, 0.3748, 0.4923, 0.3848, 0.4853, 0.3848, 0.5015, 0.383, 0.5436, 0.3732, 0.5309, 0.383, 0.5289, 0.8066, 0.3815, 0.8107, 0.3682, 0.8192, 0.3815, 0.6731, 0.8179, 0.6814, 0.8303, 0.6692, 0.8303, 0.6809, 0.8574, 0.6717, 0.8464, 0.6809, 0.8435, 0.6814, 0.7762, 0.6814, 0.7914, 0.6689, 0.7858, 0.384, 0.6271, 0.3732, 0.6229, 0.384, 0.6152, 0.8315, 0.3754, 0.8426, 0.3682, 0.8426, 0.3797, 0.6811, 0.8809, 0.6704, 0.881, 0.6717, 0.8702, 0.6811, 0.8695, 0.3842, 0.5798, 0.3732, 0.5798, 0.3767, 0.5678, 0.3841, 0.569, 0.6809, 0.8574, 0.6809, 0.8695, 0.6704, 0.8635, 0.6811, 0.8924, 0.6718, 0.8919, 0.6704, 0.881, 0.6811, 0.8811, 0.3842, 0.5917, 0.3732, 0.5917, 0.3807, 0.5798, 0.6814, 0.8303, 0.6814, 0.8435, 0.6717, 0.8372, 0.8837, 0.3814, 0.873, 0.3815, 0.8744, 0.3706, 0.8837, 0.3701, 0.3842, 0.5678, 0.3732, 0.5678, 0.3767, 0.5557, 0.3837, 0.5563, 0.3732, 0.5917, 0.3843, 0.592, 0.3843, 0.6034, 0.3737, 0.6023, 0.3807, 0.5436, 0.3732, 0.5557, 0.3737, 0.5442, 0.3842, 0.5557, 0.3732, 0.5557, 0.3807, 0.5436, 0.1797, 0.9686, 0.1795, 0.9367, 0.2051, 0.9354, 0.2051, 0.9702, 0.07215, 0.9727, 0.04669, 0.9723, 0.04676, 0.9395, 0.07215, 0.9381, 0.1804, 0.9702, 0.1967, 0.9702, 0.1976, 0.9956, 0.1795, 0.9956, 0.1701, 0.9938, 0.1506, 0.9938, 0.1603, 0.9682, 0.9881, 0.7767, 0.9686, 0.7767, 0.9693, 0.742, 0.9874, 0.7418, 0.7365, 0.9491, 0.7365, 0.9782, 0.7111, 0.9713, 0.7111, 0.9467, 0.07201, 0.924, 0.04669, 0.9309, 0.04736, 0.9025, 0.07276, 0.9005, 0.5806, 0.8969, 0.5928, 0.8966, 0.5928, 0.922, 0.5795, 0.9222, 0.07201, 0.924, 0.07276, 0.9381, 0.04669, 0.9309, 0.2717, 0.9875, 0.2523, 0.9875, 0.2529, 0.9527, 0.271, 0.9526, 0.01698, 0.9666, 0.01678, 0.9343, 0.04238, 0.9334, 0.04238, 0.9683, 0.1763, 0.9682, 0.1506, 0.9677, 0.1509, 0.9349, 0.1763, 0.9334, 0.9815, 0.5619, 0.9978, 0.562, 0.9987, 0.5873, 0.9807, 0.5873, 0.8689, 0.9751, 0.8871, 0.9683, 0.8871, 0.9956, 0.2904, 0.9526, 0.2912, 0.9875, 0.2717, 0.9875, 0.2723, 0.9527, 0.9502, 0.9458, 0.9502, 0.9749, 0.925, 0.9679, 0.9249, 0.9432, 0.1242, 0.9242, 0.09872, 0.9309, 0.09919, 0.9023, 0.1246, 0.9005, 0.67, 0.7099, 0.6819, 0.7097, 0.6819, 0.7351, 0.6689, 0.7354, 0.1242, 0.9242, 0.1246, 0.9382, 0.09872, 0.9309, 0.5585, 0.9526, 0.5594, 0.9874, 0.5399, 0.9874, 0.5405, 0.9527, 0.8218, 0.9701, 0.8217, 0.9378, 0.8472, 0.9369, 0.8472, 0.9717, 0.1502, 0.9723, 0.1246, 0.9722, 0.1247, 0.9392, 0.1502, 0.9377, 0.1023, 0.9711, 0.1186, 0.9711, 0.1195, 0.9964, 0.1014, 0.9964, 0.9807, 0.5876, 0.9612, 0.5876, 0.9709, 0.5619, 0.6699, 0.9846, 0.6504, 0.9846, 0.6511, 0.9499, 0.6692, 0.9498, 0.7405, 0.9765, 0.7404, 0.9474, 0.7659, 0.9542, 0.7659, 0.9788, 0.15, 0.9232, 0.1246, 0.9303, 0.1252, 0.9025, 0.1506, 0.9005, 0.67, 0.6843, 0.6819, 0.6839, 0.6819, 0.7093, 0.6689, 0.7097, 0.15, 0.9232, 0.1506, 0.9377, 0.1246, 0.9303, 0.7017, 0.9824, 0.6822, 0.9824, 0.6829, 0.9476, 0.7009, 0.9475, 0.1798, 0.9337, 0.1795, 0.9014, 0.2052, 0.9005, 0.2052, 0.9354, 0.5325, 0.9702, 0.5069, 0.9697, 0.5071, 0.9369, 0.5325, 0.9354, 0.07365, 0.9711, 0.08995, 0.9711, 0.0908, 0.9964, 0.07276, 0.9964, 0.03491, 0.9957, 0.01678, 0.9888, 0.03491, 0.9683, 0.9798, 0.5271, 0.9806, 0.5619, 0.9612, 0.5619, 0.9618, 0.5272, 0.9451, 0.3568, 0.9451, 0.3864, 0.9198, 0.3798, 0.9197, 0.3543, 0.0982, 0.9242, 0.07276, 0.9309, 0.0733, 0.9024, 0.09872, 0.9005, 0.67, 0.7355, 0.6819, 0.7354, 0.6819, 0.7607, 0.6689, 0.7609, 0.0982, 0.9242, 0.09872, 0.9382, 0.07276, 0.9309, 0.641, 0.9498, 0.6418, 0.9846, 0.6223, 0.9846, 0.6229, 0.9499, 0.7748, 0.8946, 0.7753, 0.864, 0.7938, 0.8437, 0.8217, 0.8889])
me_cylinder_009.materials.append(mat_basebase)
me_cylinder_009.materials.append(mat_base)
me_cylinder_009.materials.append(mat_material_005)
me_cylinder_009.materials.append(mat_core_001)
me_cylinder_009.materials.append(mat_material_004)
me_cylinder_009.materials.append(mat_bolt_001)
me_cylinder_009.materials.append(mat_material_006)
me_cylinder_009.use_remesh_preserve_volume = False
me_cylinder_009.use_remesh_preserve_attributes = False
me_cylinder_009.use_mirror_vertex_groups = False
me_cylinder_009.update()

# ---- objects
ob_enemy1 = bpy.data.objects.new('enemy1', me_cylinder_009)

# ---- transforms, parenting, visibility, modifiers, constraints
ob_enemy1.location = (0.0, 0.0, 0.0)
ob_enemy1.lineart.crease_threshold = 0.0

# ---- collection membership
col_collection_1_001.objects.link(ob_enemy1)

# ---- scene / render settings (as saved in the file)
scene.frame_start = 1; scene.frame_end = 250; scene.frame_set(1)
scene.render.engine = 'CYCLES'
scene.render.resolution_percentage = 50
scene.render.dither_intensity = 0.0
scene.cycles.use_denoising = False
scene.cycles.samples = 128
scene.cycles.sampling_pattern = 'TABULATED_SOBOL'
scene.cycles.use_adaptive_sampling = False
scene.cycles.use_light_tree = False
scene.cycles.blur_glossy = 0.0
scene.cycles.sample_clamp_indirect = 0.0
scene.view_settings.view_transform = 'Standard'
bpy.context.view_layer.update()

# ---- added for rendering (the .blend has no active camera): camera
cam_auto = bpy.data.cameras.new('AutoCamera')
cam_auto.lens = 50.0
cam_auto.sensor_width = 36.0
cam_auto.clip_end = 1000.0
ob_auto_camera = bpy.data.objects.new('AutoCamera', cam_auto)
scene.collection.objects.link(ob_auto_camera)
ob_auto_camera.location = (1.38039, -1.65546, 1.09296)
ob_auto_camera.rotation_euler = (1.09748, -7.21219e-08, 0.694738)
scene.camera = ob_auto_camera
bpy.context.view_layer.update()
